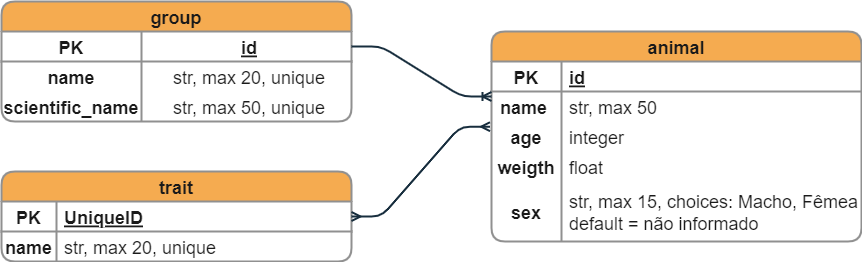

The diagram above was exported from draw.io. Its source (the exported page's mxGraphModel, read from the mxfile embedded in the PNG):
<mxGraphModel dx="1038" dy="571" grid="0" gridSize="10" guides="1" tooltips="1" connect="1" arrows="1" fold="1" page="1" pageScale="1" pageWidth="1100" pageHeight="850" background="#ffffff" math="0" shadow="0">
  <root>
    <mxCell id="0" />
    <mxCell id="1" parent="0" />
    <mxCell id="1bkUQBwD8GMfdZi6f1Ga-2" value="group" style="shape=table;startSize=30;container=1;collapsible=1;childLayout=tableLayout;fixedRows=1;rowLines=0;fontStyle=1;align=center;resizeLast=1;fontSize=18;rounded=1;fillColor=#F5AB50;strokeColor=#909090;fontColor=#1A1A1A;labelBorderColor=none;strokeWidth=2;" parent="1" vertex="1">
      <mxGeometry x="100" y="165" width="350" height="120" as="geometry" />
    </mxCell>
    <mxCell id="1bkUQBwD8GMfdZi6f1Ga-3" value="" style="shape=tableRow;horizontal=0;startSize=0;swimlaneHead=0;swimlaneBody=0;fillColor=none;collapsible=0;dropTarget=0;points=[[0,0.5],[1,0.5]];portConstraint=eastwest;top=0;left=0;right=0;bottom=1;fontSize=18;strokeColor=#909090;fontColor=#1A1A1A;rounded=1;labelBorderColor=none;align=left;strokeWidth=2;" parent="1bkUQBwD8GMfdZi6f1Ga-2" vertex="1">
      <mxGeometry y="30" width="350" height="30" as="geometry" />
    </mxCell>
    <mxCell id="1bkUQBwD8GMfdZi6f1Ga-4" value="PK" style="shape=partialRectangle;connectable=0;fillColor=none;top=0;left=0;bottom=0;right=0;fontStyle=1;overflow=hidden;fontSize=18;strokeColor=#909090;fontColor=#1A1A1A;rounded=1;labelBorderColor=none;align=center;strokeWidth=2;" parent="1bkUQBwD8GMfdZi6f1Ga-3" vertex="1">
      <mxGeometry width="140" height="30" as="geometry">
        <mxRectangle width="140" height="30" as="alternateBounds" />
      </mxGeometry>
    </mxCell>
    <mxCell id="1bkUQBwD8GMfdZi6f1Ga-5" value="id" style="shape=partialRectangle;connectable=0;fillColor=none;top=0;left=0;bottom=0;right=0;align=center;spacingLeft=6;fontStyle=5;overflow=hidden;fontSize=18;verticalAlign=middle;labelBorderColor=none;strokeColor=#909090;fontColor=#1A1A1A;rounded=1;strokeWidth=2;" parent="1bkUQBwD8GMfdZi6f1Ga-3" vertex="1">
      <mxGeometry x="140" width="210" height="30" as="geometry">
        <mxRectangle width="210" height="30" as="alternateBounds" />
      </mxGeometry>
    </mxCell>
    <mxCell id="1bkUQBwD8GMfdZi6f1Ga-6" value="" style="shape=tableRow;horizontal=0;startSize=0;swimlaneHead=0;swimlaneBody=0;fillColor=none;collapsible=0;dropTarget=0;points=[[0,0.5],[1,0.5]];portConstraint=eastwest;top=0;left=0;right=0;bottom=0;fontSize=18;strokeColor=#909090;fontColor=#1A1A1A;rounded=1;labelBorderColor=none;align=left;strokeWidth=2;" parent="1bkUQBwD8GMfdZi6f1Ga-2" vertex="1">
      <mxGeometry y="60" width="350" height="30" as="geometry" />
    </mxCell>
    <mxCell id="1bkUQBwD8GMfdZi6f1Ga-7" value="name" style="shape=partialRectangle;connectable=0;fillColor=none;top=0;left=0;bottom=0;right=0;editable=1;overflow=hidden;fontSize=18;fontStyle=1;strokeColor=#909090;fontColor=#1A1A1A;rounded=1;labelBorderColor=none;align=center;strokeWidth=2;" parent="1bkUQBwD8GMfdZi6f1Ga-6" vertex="1">
      <mxGeometry width="140" height="30" as="geometry">
        <mxRectangle width="140" height="30" as="alternateBounds" />
      </mxGeometry>
    </mxCell>
    <mxCell id="1bkUQBwD8GMfdZi6f1Ga-8" value="str, max 20, unique" style="shape=partialRectangle;connectable=0;fillColor=none;top=0;left=0;bottom=0;right=0;align=center;spacingLeft=6;overflow=hidden;fontSize=18;verticalAlign=middle;labelBorderColor=none;strokeColor=#909090;fontColor=#1A1A1A;rounded=1;strokeWidth=2;" parent="1bkUQBwD8GMfdZi6f1Ga-6" vertex="1">
      <mxGeometry x="140" width="210" height="30" as="geometry">
        <mxRectangle width="210" height="30" as="alternateBounds" />
      </mxGeometry>
    </mxCell>
    <mxCell id="1bkUQBwD8GMfdZi6f1Ga-9" value="" style="shape=tableRow;horizontal=0;startSize=0;swimlaneHead=0;swimlaneBody=0;fillColor=none;collapsible=0;dropTarget=0;points=[[0,0.5],[1,0.5]];portConstraint=eastwest;top=0;left=0;right=0;bottom=0;fontSize=18;strokeColor=#909090;fontColor=#1A1A1A;rounded=1;labelBorderColor=none;align=left;strokeWidth=2;" parent="1bkUQBwD8GMfdZi6f1Ga-2" vertex="1">
      <mxGeometry y="90" width="350" height="30" as="geometry" />
    </mxCell>
    <mxCell id="1bkUQBwD8GMfdZi6f1Ga-10" value="scientific_name" style="shape=partialRectangle;connectable=0;fillColor=none;top=0;left=0;bottom=0;right=0;editable=1;overflow=hidden;fontSize=18;fontStyle=1;strokeColor=#909090;fontColor=#1A1A1A;rounded=1;labelBorderColor=none;align=center;strokeWidth=2;" parent="1bkUQBwD8GMfdZi6f1Ga-9" vertex="1">
      <mxGeometry width="140" height="30" as="geometry">
        <mxRectangle width="140" height="30" as="alternateBounds" />
      </mxGeometry>
    </mxCell>
    <mxCell id="1bkUQBwD8GMfdZi6f1Ga-11" value="str, max 50, unique" style="shape=partialRectangle;connectable=0;fillColor=none;top=0;left=0;bottom=0;right=0;align=center;spacingLeft=6;overflow=hidden;fontSize=18;verticalAlign=middle;labelBorderColor=none;strokeColor=#909090;fontColor=#1A1A1A;rounded=1;strokeWidth=2;" parent="1bkUQBwD8GMfdZi6f1Ga-9" vertex="1">
      <mxGeometry x="140" width="210" height="30" as="geometry">
        <mxRectangle width="210" height="30" as="alternateBounds" />
      </mxGeometry>
    </mxCell>
    <mxCell id="1bkUQBwD8GMfdZi6f1Ga-15" value="trait" style="shape=table;startSize=30;container=1;collapsible=1;childLayout=tableLayout;fixedRows=1;rowLines=0;fontStyle=1;align=center;resizeLast=1;fontSize=18;rounded=1;verticalAlign=middle;labelBorderColor=none;fillColor=#F5AB50;strokeColor=#909090;fontColor=#1A1A1A;strokeWidth=2;" parent="1" vertex="1">
      <mxGeometry x="100" y="335" width="350" height="90" as="geometry" />
    </mxCell>
    <mxCell id="1bkUQBwD8GMfdZi6f1Ga-16" value="" style="shape=tableRow;horizontal=0;startSize=0;swimlaneHead=0;swimlaneBody=0;fillColor=none;collapsible=0;dropTarget=0;points=[[0,0.5],[1,0.5]];portConstraint=eastwest;top=0;left=0;right=0;bottom=1;fontSize=18;verticalAlign=middle;labelBorderColor=none;strokeColor=#909090;fontColor=#1A1A1A;rounded=1;align=left;strokeWidth=2;" parent="1bkUQBwD8GMfdZi6f1Ga-15" vertex="1">
      <mxGeometry y="30" width="350" height="30" as="geometry" />
    </mxCell>
    <mxCell id="1bkUQBwD8GMfdZi6f1Ga-17" value="PK" style="shape=partialRectangle;connectable=0;fillColor=none;top=0;left=0;bottom=0;right=0;fontStyle=1;overflow=hidden;fontSize=18;verticalAlign=middle;labelBorderColor=none;strokeColor=#909090;fontColor=#1A1A1A;rounded=1;align=center;strokeWidth=2;" parent="1bkUQBwD8GMfdZi6f1Ga-16" vertex="1">
      <mxGeometry width="55" height="30" as="geometry">
        <mxRectangle width="55" height="30" as="alternateBounds" />
      </mxGeometry>
    </mxCell>
    <mxCell id="1bkUQBwD8GMfdZi6f1Ga-18" value="UniqueID" style="shape=partialRectangle;connectable=0;fillColor=none;top=0;left=0;bottom=0;right=0;align=left;spacingLeft=6;fontStyle=5;overflow=hidden;fontSize=18;verticalAlign=middle;labelBorderColor=none;strokeColor=#909090;fontColor=#1A1A1A;rounded=1;strokeWidth=2;" parent="1bkUQBwD8GMfdZi6f1Ga-16" vertex="1">
      <mxGeometry x="55" width="295" height="30" as="geometry">
        <mxRectangle width="295" height="30" as="alternateBounds" />
      </mxGeometry>
    </mxCell>
    <mxCell id="1bkUQBwD8GMfdZi6f1Ga-19" value="" style="shape=tableRow;horizontal=0;startSize=0;swimlaneHead=0;swimlaneBody=0;fillColor=none;collapsible=0;dropTarget=0;points=[[0,0.5],[1,0.5]];portConstraint=eastwest;top=0;left=0;right=0;bottom=0;fontSize=18;verticalAlign=middle;labelBorderColor=none;strokeColor=#909090;fontColor=#1A1A1A;rounded=1;align=left;strokeWidth=2;" parent="1bkUQBwD8GMfdZi6f1Ga-15" vertex="1">
      <mxGeometry y="60" width="350" height="30" as="geometry" />
    </mxCell>
    <mxCell id="1bkUQBwD8GMfdZi6f1Ga-20" value="name" style="shape=partialRectangle;connectable=0;fillColor=none;top=0;left=0;bottom=0;right=0;editable=1;overflow=hidden;fontSize=18;fontStyle=1;verticalAlign=middle;labelBorderColor=none;strokeColor=#909090;fontColor=#1A1A1A;rounded=1;align=center;strokeWidth=2;" parent="1bkUQBwD8GMfdZi6f1Ga-19" vertex="1">
      <mxGeometry width="55" height="30" as="geometry">
        <mxRectangle width="55" height="30" as="alternateBounds" />
      </mxGeometry>
    </mxCell>
    <mxCell id="1bkUQBwD8GMfdZi6f1Ga-21" value="str, max 20, unique" style="shape=partialRectangle;connectable=0;fillColor=none;top=0;left=0;bottom=0;right=0;align=left;spacingLeft=6;overflow=hidden;fontSize=18;verticalAlign=middle;labelBorderColor=none;strokeColor=#909090;fontColor=#1A1A1A;rounded=1;strokeWidth=2;" parent="1bkUQBwD8GMfdZi6f1Ga-19" vertex="1">
      <mxGeometry x="55" width="295" height="30" as="geometry">
        <mxRectangle width="295" height="30" as="alternateBounds" />
      </mxGeometry>
    </mxCell>
    <mxCell id="1bkUQBwD8GMfdZi6f1Ga-28" value="animal" style="shape=table;startSize=30;container=1;collapsible=1;childLayout=tableLayout;fixedRows=1;rowLines=0;fontStyle=1;align=center;resizeLast=1;fontSize=18;rounded=1;fillColor=#F5AB50;strokeColor=#909090;fontColor=#1A1A1A;strokeWidth=2;labelBorderColor=none;" parent="1" vertex="1">
      <mxGeometry x="590" y="195" width="370" height="210" as="geometry" />
    </mxCell>
    <mxCell id="1bkUQBwD8GMfdZi6f1Ga-29" value="" style="shape=tableRow;horizontal=0;startSize=0;swimlaneHead=0;swimlaneBody=0;fillColor=none;collapsible=0;dropTarget=0;points=[[0,0.5],[1,0.5]];portConstraint=eastwest;top=0;left=0;right=0;bottom=1;fontSize=18;strokeColor=#909090;fontColor=#1A1A1A;rounded=1;labelBorderColor=none;align=left;strokeWidth=2;" parent="1bkUQBwD8GMfdZi6f1Ga-28" vertex="1">
      <mxGeometry y="30" width="370" height="30" as="geometry" />
    </mxCell>
    <mxCell id="1bkUQBwD8GMfdZi6f1Ga-30" value="PK" style="shape=partialRectangle;connectable=0;fillColor=none;top=0;left=0;bottom=0;right=0;fontStyle=1;overflow=hidden;fontSize=18;verticalAlign=middle;labelBorderColor=none;strokeColor=#909090;fontColor=#1A1A1A;rounded=1;align=center;strokeWidth=2;" parent="1bkUQBwD8GMfdZi6f1Ga-29" vertex="1">
      <mxGeometry width="70" height="30" as="geometry">
        <mxRectangle width="70" height="30" as="alternateBounds" />
      </mxGeometry>
    </mxCell>
    <mxCell id="1bkUQBwD8GMfdZi6f1Ga-31" value="id" style="shape=partialRectangle;connectable=0;fillColor=none;top=0;left=0;bottom=0;right=0;align=left;spacingLeft=6;fontStyle=5;overflow=hidden;fontSize=18;strokeColor=#909090;fontColor=#1A1A1A;rounded=1;labelBorderColor=none;strokeWidth=2;" parent="1bkUQBwD8GMfdZi6f1Ga-29" vertex="1">
      <mxGeometry x="70" width="300" height="30" as="geometry">
        <mxRectangle width="300" height="30" as="alternateBounds" />
      </mxGeometry>
    </mxCell>
    <mxCell id="1bkUQBwD8GMfdZi6f1Ga-32" value="" style="shape=tableRow;horizontal=0;startSize=0;swimlaneHead=0;swimlaneBody=0;fillColor=none;collapsible=0;dropTarget=0;points=[[0,0.5],[1,0.5]];portConstraint=eastwest;top=0;left=0;right=0;bottom=0;fontSize=18;rounded=1;strokeColor=#909090;fontColor=#1A1A1A;labelBorderColor=none;strokeWidth=2;align=left;" parent="1bkUQBwD8GMfdZi6f1Ga-28" vertex="1">
      <mxGeometry y="60" width="370" height="30" as="geometry" />
    </mxCell>
    <mxCell id="1bkUQBwD8GMfdZi6f1Ga-33" value="name " style="shape=partialRectangle;connectable=0;fillColor=none;top=0;left=0;bottom=0;right=0;editable=1;overflow=hidden;fontSize=18;fontStyle=1;verticalAlign=middle;labelBorderColor=none;strokeColor=#909090;fontColor=#1A1A1A;rounded=1;align=center;strokeWidth=2;" parent="1bkUQBwD8GMfdZi6f1Ga-32" vertex="1">
      <mxGeometry width="70" height="30" as="geometry">
        <mxRectangle width="70" height="30" as="alternateBounds" />
      </mxGeometry>
    </mxCell>
    <mxCell id="1bkUQBwD8GMfdZi6f1Ga-34" value="str, max 50" style="shape=partialRectangle;connectable=0;fillColor=none;top=0;left=0;bottom=0;right=0;align=left;spacingLeft=6;overflow=hidden;fontSize=18;strokeColor=#909090;fontColor=#1A1A1A;strokeWidth=2;rounded=1;labelBorderColor=none;" parent="1bkUQBwD8GMfdZi6f1Ga-32" vertex="1">
      <mxGeometry x="70" width="300" height="30" as="geometry">
        <mxRectangle width="300" height="30" as="alternateBounds" />
      </mxGeometry>
    </mxCell>
    <mxCell id="1bkUQBwD8GMfdZi6f1Ga-35" value="" style="shape=tableRow;horizontal=0;startSize=0;swimlaneHead=0;swimlaneBody=0;fillColor=none;collapsible=0;dropTarget=0;points=[[0,0.5],[1,0.5]];portConstraint=eastwest;top=0;left=0;right=0;bottom=0;fontSize=18;strokeColor=#909090;fontColor=#1A1A1A;rounded=1;labelBorderColor=none;align=left;strokeWidth=2;" parent="1bkUQBwD8GMfdZi6f1Ga-28" vertex="1">
      <mxGeometry y="90" width="370" height="30" as="geometry" />
    </mxCell>
    <mxCell id="1bkUQBwD8GMfdZi6f1Ga-36" value="age" style="shape=partialRectangle;connectable=0;fillColor=none;top=0;left=0;bottom=0;right=0;editable=1;overflow=hidden;fontSize=18;fontStyle=1;verticalAlign=middle;labelBorderColor=none;strokeColor=#909090;fontColor=#1A1A1A;rounded=1;align=center;strokeWidth=2;" parent="1bkUQBwD8GMfdZi6f1Ga-35" vertex="1">
      <mxGeometry width="70" height="30" as="geometry">
        <mxRectangle width="70" height="30" as="alternateBounds" />
      </mxGeometry>
    </mxCell>
    <mxCell id="1bkUQBwD8GMfdZi6f1Ga-37" value="integer" style="shape=partialRectangle;connectable=0;fillColor=none;top=0;left=0;bottom=0;right=0;align=left;spacingLeft=6;overflow=hidden;fontSize=18;strokeColor=#909090;fontColor=#1A1A1A;rounded=1;labelBorderColor=none;strokeWidth=2;" parent="1bkUQBwD8GMfdZi6f1Ga-35" vertex="1">
      <mxGeometry x="70" width="300" height="30" as="geometry">
        <mxRectangle width="300" height="30" as="alternateBounds" />
      </mxGeometry>
    </mxCell>
    <mxCell id="1bkUQBwD8GMfdZi6f1Ga-38" value="" style="shape=tableRow;horizontal=0;startSize=0;swimlaneHead=0;swimlaneBody=0;fillColor=none;collapsible=0;dropTarget=0;points=[[0,0.5],[1,0.5]];portConstraint=eastwest;top=0;left=0;right=0;bottom=0;fontSize=18;fontStyle=1;strokeColor=#909090;fontColor=#1A1A1A;rounded=1;labelBorderColor=none;align=left;strokeWidth=2;" parent="1bkUQBwD8GMfdZi6f1Ga-28" vertex="1">
      <mxGeometry y="120" width="370" height="30" as="geometry" />
    </mxCell>
    <mxCell id="1bkUQBwD8GMfdZi6f1Ga-39" value="weigth" style="shape=partialRectangle;connectable=0;fillColor=none;top=0;left=0;bottom=0;right=0;editable=1;overflow=hidden;fontSize=18;fontStyle=1;verticalAlign=middle;labelBorderColor=none;strokeColor=#909090;fontColor=#1A1A1A;rounded=1;align=center;strokeWidth=2;" parent="1bkUQBwD8GMfdZi6f1Ga-38" vertex="1">
      <mxGeometry width="70" height="30" as="geometry">
        <mxRectangle width="70" height="30" as="alternateBounds" />
      </mxGeometry>
    </mxCell>
    <mxCell id="1bkUQBwD8GMfdZi6f1Ga-40" value="float" style="shape=partialRectangle;connectable=0;fillColor=none;top=0;left=0;bottom=0;right=0;align=left;spacingLeft=6;overflow=hidden;fontSize=18;strokeColor=#909090;fontColor=#1A1A1A;rounded=1;labelBorderColor=none;strokeWidth=2;" parent="1bkUQBwD8GMfdZi6f1Ga-38" vertex="1">
      <mxGeometry x="70" width="300" height="30" as="geometry">
        <mxRectangle width="300" height="30" as="alternateBounds" />
      </mxGeometry>
    </mxCell>
    <mxCell id="1bkUQBwD8GMfdZi6f1Ga-43" value="" style="shape=tableRow;horizontal=0;startSize=0;swimlaneHead=0;swimlaneBody=0;fillColor=none;collapsible=0;dropTarget=0;points=[[0,0.5],[1,0.5]];portConstraint=eastwest;top=0;left=0;right=0;bottom=0;fontSize=18;strokeColor=#909090;fontColor=#1A1A1A;rounded=1;labelBorderColor=none;align=left;strokeWidth=2;" parent="1bkUQBwD8GMfdZi6f1Ga-28" vertex="1">
      <mxGeometry y="150" width="370" height="60" as="geometry" />
    </mxCell>
    <mxCell id="1bkUQBwD8GMfdZi6f1Ga-44" value="sex" style="shape=partialRectangle;connectable=0;fillColor=none;top=0;left=0;bottom=0;right=0;editable=1;overflow=hidden;fontSize=18;fontStyle=1;verticalAlign=middle;labelBorderColor=none;strokeColor=#909090;fontColor=#1A1A1A;rounded=1;align=center;strokeWidth=2;" parent="1bkUQBwD8GMfdZi6f1Ga-43" vertex="1">
      <mxGeometry width="70" height="60" as="geometry">
        <mxRectangle width="70" height="60" as="alternateBounds" />
      </mxGeometry>
    </mxCell>
    <mxCell id="1bkUQBwD8GMfdZi6f1Ga-45" value="str, max 15, choices: Macho, Fêmea&#10;default = não informado" style="shape=partialRectangle;connectable=0;fillColor=none;top=0;left=0;bottom=0;right=0;align=left;spacingLeft=6;overflow=hidden;fontSize=18;strokeColor=#909090;fontColor=#1A1A1A;rounded=1;labelBorderColor=none;strokeWidth=2;" parent="1bkUQBwD8GMfdZi6f1Ga-43" vertex="1">
      <mxGeometry x="70" width="300" height="60" as="geometry">
        <mxRectangle width="300" height="60" as="alternateBounds" />
      </mxGeometry>
    </mxCell>
    <mxCell id="1bkUQBwD8GMfdZi6f1Ga-41" value="" style="edgeStyle=entityRelationEdgeStyle;fontSize=18;html=1;endArrow=ERoneToMany;rounded=1;exitX=1;exitY=0.5;exitDx=0;exitDy=0;verticalAlign=middle;labelBorderColor=none;strokeColor=#182E3E;fontColor=#1A1A1A;labelBackgroundColor=#EEEEEE;align=center;strokeWidth=2;" parent="1" source="1bkUQBwD8GMfdZi6f1Ga-3" edge="1">
      <mxGeometry width="100" height="100" relative="1" as="geometry">
        <mxPoint x="330" y="140" as="sourcePoint" />
        <mxPoint x="590" y="260" as="targetPoint" />
      </mxGeometry>
    </mxCell>
    <mxCell id="n2xIZ3AO_sw_hzmFLE5G-1" value="" style="edgeStyle=entityRelationEdgeStyle;fontSize=12;html=1;endArrow=ERmany;startArrow=ERmany;rounded=1;strokeColor=#182E3E;fontColor=#1A1A1A;entryX=-0.004;entryY=0.173;entryDx=0;entryDy=0;exitX=1;exitY=0.5;exitDx=0;exitDy=0;entryPerimeter=0;labelBorderColor=none;align=center;strokeWidth=2;" edge="1" parent="1" source="1bkUQBwD8GMfdZi6f1Ga-16" target="1bkUQBwD8GMfdZi6f1Ga-35">
      <mxGeometry width="100" height="100" relative="1" as="geometry">
        <mxPoint x="430" y="350" as="sourcePoint" />
        <mxPoint x="527.5" y="260" as="targetPoint" />
      </mxGeometry>
    </mxCell>
  </root>
</mxGraphModel>